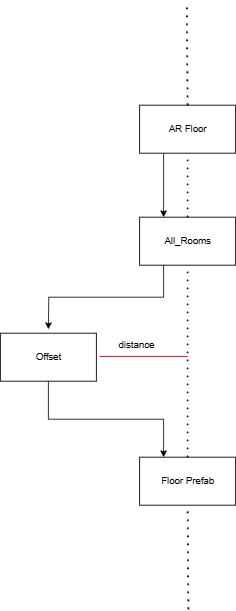

The diagram above was exported from draw.io. Its source (the exported page's mxGraphModel, read from the mxfile embedded in the PNG):
<mxGraphModel dx="793" dy="1136" grid="1" gridSize="10" guides="1" tooltips="1" connect="1" arrows="1" fold="1" page="1" pageScale="1" pageWidth="827" pageHeight="1169" math="0" shadow="0">
  <root>
    <mxCell id="0" />
    <mxCell id="1" parent="0" />
    <mxCell id="asgC5pqLZisSoq0Sww6F-15" style="edgeStyle=orthogonalEdgeStyle;rounded=0;orthogonalLoop=1;jettySize=auto;html=1;exitX=0.25;exitY=1;exitDx=0;exitDy=0;entryX=0.25;entryY=0;entryDx=0;entryDy=0;fontColor=light-dark(#000000,#00FF00);strokeColor=light-dark(#000000,#33FF33);" edge="1" parent="1" source="asgC5pqLZisSoq0Sww6F-1" target="asgC5pqLZisSoq0Sww6F-3">
      <mxGeometry relative="1" as="geometry" />
    </mxCell>
    <mxCell id="asgC5pqLZisSoq0Sww6F-1" value="AR Floor" style="rounded=0;whiteSpace=wrap;html=1;" vertex="1" parent="1">
      <mxGeometry x="354" y="270" width="120" height="60" as="geometry" />
    </mxCell>
    <mxCell id="asgC5pqLZisSoq0Sww6F-3" value="All_Rooms" style="rounded=0;whiteSpace=wrap;html=1;" vertex="1" parent="1">
      <mxGeometry x="354" y="410" width="120" height="60" as="geometry" />
    </mxCell>
    <mxCell id="asgC5pqLZisSoq0Sww6F-4" value="Offset" style="rounded=0;whiteSpace=wrap;html=1;" vertex="1" parent="1">
      <mxGeometry x="180" y="555" width="120" height="60" as="geometry" />
    </mxCell>
    <mxCell id="asgC5pqLZisSoq0Sww6F-5" value="Floor Prefab" style="rounded=0;whiteSpace=wrap;html=1;" vertex="1" parent="1">
      <mxGeometry x="354" y="710" width="120" height="60" as="geometry" />
    </mxCell>
    <mxCell id="asgC5pqLZisSoq0Sww6F-6" value="" style="endArrow=none;dashed=1;html=1;dashPattern=1 4;strokeWidth=2;rounded=0;exitX=0.5;exitY=0;exitDx=0;exitDy=0;entryX=0.5;entryY=1;entryDx=0;entryDy=0;" edge="1" parent="1" source="asgC5pqLZisSoq0Sww6F-3" target="asgC5pqLZisSoq0Sww6F-1">
      <mxGeometry width="50" height="50" relative="1" as="geometry">
        <mxPoint x="380" y="610" as="sourcePoint" />
        <mxPoint x="430" y="560" as="targetPoint" />
      </mxGeometry>
    </mxCell>
    <mxCell id="asgC5pqLZisSoq0Sww6F-8" value="" style="endArrow=none;dashed=1;html=1;dashPattern=1 4;strokeWidth=2;rounded=0;exitX=0.5;exitY=0;exitDx=0;exitDy=0;entryX=0.5;entryY=1;entryDx=0;entryDy=0;" edge="1" parent="1" source="asgC5pqLZisSoq0Sww6F-5" target="asgC5pqLZisSoq0Sww6F-3">
      <mxGeometry width="50" height="50" relative="1" as="geometry">
        <mxPoint x="410" y="610" as="sourcePoint" />
        <mxPoint x="410" y="530" as="targetPoint" />
      </mxGeometry>
    </mxCell>
    <mxCell id="asgC5pqLZisSoq0Sww6F-9" value="" style="endArrow=none;html=1;rounded=0;exitX=1;exitY=0.5;exitDx=0;exitDy=0;fillColor=#a20025;strokeColor=light-dark(#6F0000,#FF0000);" edge="1" parent="1">
      <mxGeometry width="50" height="50" relative="1" as="geometry">
        <mxPoint x="304" y="584" as="sourcePoint" />
        <mxPoint x="414" y="584" as="targetPoint" />
      </mxGeometry>
    </mxCell>
    <mxCell id="asgC5pqLZisSoq0Sww6F-11" value="distance" style="text;strokeColor=none;align=center;fillColor=none;html=1;verticalAlign=middle;whiteSpace=wrap;rounded=0;fontColor=light-dark(#000000,#FF0000);" vertex="1" parent="1">
      <mxGeometry x="320" y="555" width="60" height="30" as="geometry" />
    </mxCell>
    <mxCell id="asgC5pqLZisSoq0Sww6F-12" value="" style="endArrow=none;dashed=1;html=1;dashPattern=1 4;strokeWidth=2;rounded=0;exitX=0.5;exitY=0;exitDx=0;exitDy=0;entryX=0.5;entryY=1;entryDx=0;entryDy=0;" edge="1" parent="1" source="asgC5pqLZisSoq0Sww6F-1">
      <mxGeometry width="50" height="50" relative="1" as="geometry">
        <mxPoint x="413" y="220" as="sourcePoint" />
        <mxPoint x="413" y="140" as="targetPoint" />
      </mxGeometry>
    </mxCell>
    <mxCell id="asgC5pqLZisSoq0Sww6F-14" value="" style="endArrow=none;dashed=1;html=1;dashPattern=1 4;strokeWidth=2;rounded=0;exitX=0.5;exitY=0;exitDx=0;exitDy=0;entryX=0.5;entryY=1;entryDx=0;entryDy=0;" edge="1" parent="1">
      <mxGeometry width="50" height="50" relative="1" as="geometry">
        <mxPoint x="415" y="900" as="sourcePoint" />
        <mxPoint x="414" y="770" as="targetPoint" />
      </mxGeometry>
    </mxCell>
    <mxCell id="asgC5pqLZisSoq0Sww6F-16" style="edgeStyle=orthogonalEdgeStyle;rounded=0;orthogonalLoop=1;jettySize=auto;html=1;exitX=0.25;exitY=1;exitDx=0;exitDy=0;fontColor=light-dark(#000000,#00FF00);strokeColor=light-dark(#000000,#33FF33);" edge="1" parent="1" source="asgC5pqLZisSoq0Sww6F-3">
      <mxGeometry relative="1" as="geometry">
        <mxPoint x="370" y="490" as="sourcePoint" />
        <mxPoint x="240" y="550" as="targetPoint" />
      </mxGeometry>
    </mxCell>
    <mxCell id="asgC5pqLZisSoq0Sww6F-17" style="edgeStyle=orthogonalEdgeStyle;rounded=0;orthogonalLoop=1;jettySize=auto;html=1;exitX=0.5;exitY=1;exitDx=0;exitDy=0;fontColor=light-dark(#000000,#00FF00);strokeColor=light-dark(#000000,#33FF33);entryX=0.25;entryY=0;entryDx=0;entryDy=0;" edge="1" parent="1" source="asgC5pqLZisSoq0Sww6F-4" target="asgC5pqLZisSoq0Sww6F-5">
      <mxGeometry relative="1" as="geometry">
        <mxPoint x="384" y="670" as="sourcePoint" />
        <mxPoint x="240" y="750" as="targetPoint" />
      </mxGeometry>
    </mxCell>
  </root>
</mxGraphModel>